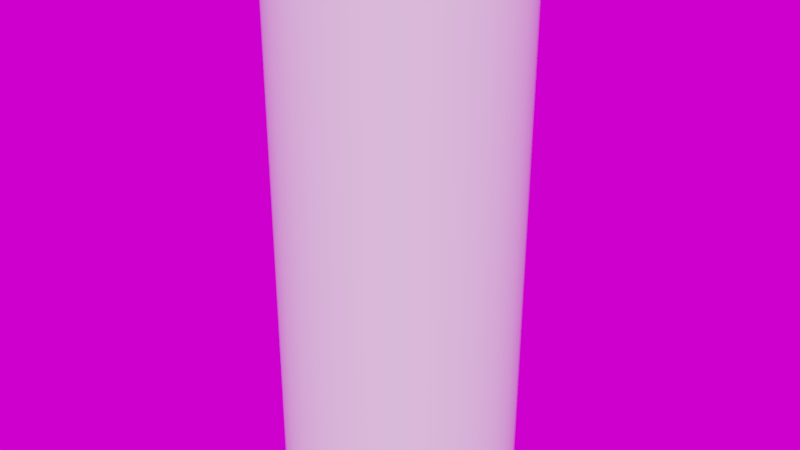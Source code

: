 # Source: DisinfectentStuff.blend  (saved by Blender 2.79.0; exported with 4.5.12 LTS)
import bpy
from mathutils import Matrix  # noqa: F401  (used for matrix-valued properties, if any)

bpy.ops.wm.read_factory_settings(use_empty=True)
scene = bpy.context.scene
scene.name = 'Scene'

# ---- collections
col_collection_1 = bpy.data.collections.new('Collection 1'); scene.collection.children.link(col_collection_1)

# ---- images (referenced by path relative to the original .blend; pixels are not part of the script)
import os
ASSET_DIR = os.environ.get("B2B_ASSET_DIR", "")  # directory of the original .blend (textures are referenced by path, not embedded)
HERE = os.path.dirname(os.path.abspath(__file__))  # packed textures are extracted next to this script under _unpacked/

def load_image(name, relpath, width, height, colorspace="sRGB"):
    """Load a texture the original file referenced (path relative to the .blend, or extracted next to this script)."""
    p = next((c for c in (os.path.join(HERE, relpath), os.path.join(ASSET_DIR, relpath)) if relpath and os.path.exists(c)), "")
    if p:
        img = bpy.data.images.load(p, check_existing=True)
        img.name = name
    else:  # same state as the original file: an image datablock whose file is absent (Cycles renders it pink)
        img = bpy.data.images.new(name, width, height)
        img.source = "FILE"
        img.filepath = "//" + (relpath or name)
    img.colorspace_settings.name = colorspace
    return img
img_panorama_hdr = load_image('panorama.hdr', 'panorama.hdr', 1024, 1024, 'Linear Rec.709')

# ---- world
world_world = bpy.data.worlds.new('World'); scene.world = world_world
world_world.use_nodes = True; world_world.node_tree.nodes.clear()
_N = world_world.node_tree.nodes; _L = world_world.node_tree.links
n0 = _N.new('ShaderNodeOutputWorld'); n0.name = 'World Output'; n0.location = (300, 300)
n1 = _N.new('ShaderNodeBackground'); n1.name = 'Background'; n1.location = (10, 300)
n2 = _N.new('ShaderNodeTexEnvironment'); n2.name = 'Environment Texture'; n2.location = (-180, 300)
n2.width = 140
n2.image = img_panorama_hdr
_L.new(n1.outputs[0], n0.inputs[0])
_L.new(n2.outputs[0], n1.inputs[0])
n0.is_active_output = True
world_world.color = (0.05088, 0.05088, 0.05088)
world_world.use_sun_shadow = False
world_world.sun_shadow_jitter_overblur = 0.0
world_world.cycles.sampling_method = 'MANUAL'

# ---- meshes
me_circle = bpy.data.meshes.new('Circle')
me_circle.from_pydata([(-9.668e-08, 0.1874, 0.0), (-0.03655, 0.1838, 0.0), (-0.0717, 0.1731, 0.0), (-0.1041, 0.1558, 0.0), (-0.1325, 0.1325, 0.0), (-0.1558, 0.1041, 0.0), (-0.1731, 0.0717, 0.0), (-0.1838, 0.03655, 0.0), (-0.1874, 2.45e-07, 0.0), (-0.1838, -0.03655, 0.0), (-0.1731, -0.0717, 0.0), (-0.1558, -0.1041, 0.0), (-0.1325, -0.1325, 0.0), (-0.1041, -0.1558, 0.0), (-0.0717, -0.1731, 0.0), (-0.03655, -0.1838, 0.0), (-3.563e-08, -0.1874, 0.0), (0.03655, -0.1838, 0.0), (0.0717, -0.1731, 0.0), (0.1041, -0.1558, 0.0), (0.1325, -0.1325, 0.0), (0.1558, -0.1041, 0.0), (0.1731, -0.0717, 0.0), (0.1838, -0.03655, 0.0), (0.1874, 4.118e-07, 0.0), (0.1838, 0.03655, 0.0), (0.1731, 0.0717, 0.0), (0.1558, 0.1041, 0.0), (0.1325, 0.1325, 0.0), (0.1041, 0.1558, 0.0), (0.0717, 0.1731, 0.0), (0.03655, 0.1838, 0.0), (-9.668e-08, 0.1874, 0.8642), (-0.03655, 0.1838, 0.8642), (-0.0717, 0.1731, 0.8642), (-0.1041, 0.1558, 0.8642), (-0.1325, 0.1325, 0.8642), (-0.1558, 0.1041, 0.8642), (-0.1731, 0.0717, 0.8642), (-0.1838, 0.03655, 0.8642), (-0.1874, 2.45e-07, 0.8642), (-0.1838, -0.03655, 0.8642), (-0.1731, -0.0717, 0.8642), (-0.1558, -0.1041, 0.8642), (-0.1325, -0.1325, 0.8642), (-0.1041, -0.1558, 0.8642), (-0.0717, -0.1731, 0.8642), (-0.03655, -0.1838, 0.8642), (-3.563e-08, -0.1874, 0.8642), (0.03655, -0.1838, 0.8642), (0.0717, -0.1731, 0.8642), (0.1041, -0.1558, 0.8642), (0.1325, -0.1325, 0.8642), (0.1558, -0.1041, 0.8642), (0.1731, -0.0717, 0.8642), (0.1838, -0.03655, 0.8642), (0.1874, 4.118e-07, 0.8642), (0.1838, 0.03655, 0.8642), (0.1731, 0.0717, 0.8642), (0.1558, 0.1041, 0.8642), (0.1325, 0.1325, 0.8642), (0.1041, 0.1558, 0.8642), (0.0717, 0.1731, 0.8642), (0.03655, 0.1838, 0.8642), (0.1594, -0.06604, 0.01367), (0.1599, -0.06624, 0.8642), (0.1439, -0.09617, 0.8642), (0.1435, -0.09587, 0.01367), (-0.1692, -0.03367, 0.01367), (-0.1698, -0.03377, 0.8642), (-0.1731, 2.45e-07, 0.8642), (-0.1726, 2.45e-07, 0.01367), (0.1692, -0.03366, 0.01367), (0.1698, -0.03377, 0.8642), (-0.1594, -0.06604, 0.01367), (-0.1599, -0.06624, 0.8642), (0.1726, 3.874e-07, 0.01367), (0.1731, 3.883e-07, 0.8642), (-0.1435, -0.09587, 0.01367), (-0.1439, -0.09617, 0.8642), (0.1692, 0.03367, 0.01367), (0.1698, 0.03377, 0.8642), (-0.122, -0.122, 0.01367), (-0.1224, -0.1224, 0.8642), (0.1594, 0.06604, 0.01367), (0.1599, 0.06624, 0.8642), (-0.09587, -0.1435, 0.01367), (-0.09617, -0.1439, 0.8642), (0.1435, 0.09587, 0.01367), (0.1439, 0.09617, 0.8642), (-0.06604, -0.1594, 0.01367), (-0.06624, -0.1599, 0.8642), (-0.03367, 0.1692, 0.01367), (-0.03377, 0.1698, 0.8642), (-9.092e-08, 0.1731, 0.8642), (-9.063e-08, 0.1726, 0.01367), (0.122, 0.122, 0.01367), (0.1224, 0.1224, 0.8642), (-0.03367, -0.1692, 0.01367), (-0.03377, -0.1698, 0.8642), (-0.06604, 0.1594, 0.01367), (-0.06624, 0.1599, 0.8642), (0.09587, 0.1435, 0.01367), (0.09617, 0.1439, 0.8642), (-4.764e-08, -0.1726, 0.01367), (-4.728e-08, -0.1731, 0.8642), (-0.09587, 0.1435, 0.01367), (-0.09617, 0.1439, 0.8642), (0.06604, 0.1594, 0.01367), (0.06624, 0.1599, 0.8642), (0.03367, -0.1692, 0.01367), (0.03377, -0.1698, 0.8642), (-0.122, 0.122, 0.01367), (-0.1224, 0.1224, 0.8642), (0.03366, 0.1692, 0.01367), (0.03377, 0.1698, 0.8642), (0.06604, -0.1594, 0.01367), (0.06624, -0.1599, 0.8642), (-0.1435, 0.09587, 0.01367), (-0.1439, 0.09617, 0.8642), (0.09587, -0.1435, 0.01367), (0.09617, -0.1439, 0.8642), (-0.1594, 0.06604, 0.01367), (-0.1599, 0.06624, 0.8642), (0.122, -0.122, 0.01367), (0.1224, -0.1224, 0.8642), (-0.1692, 0.03367, 0.01367), (-0.1698, 0.03377, 0.8642), (0.1558, -0.1041, 0.0102), (0.1558, -0.1041, 0.854), (0.1731, -0.0717, 0.854), (0.1731, -0.0717, 0.0102), (-0.1874, 2.45e-07, 0.0102), (-0.1874, 2.45e-07, 0.854), (-0.1838, -0.03655, 0.854), (-0.1838, -0.03655, 0.0102), (0.1838, -0.03655, 0.854), (0.1838, -0.03655, 0.0102), (-0.1731, -0.0717, 0.854), (-0.1731, -0.0717, 0.0102), (0.1874, 4.118e-07, 0.854), (0.1874, 4.118e-07, 0.0102), (-0.1558, -0.1041, 0.854), (-0.1558, -0.1041, 0.0102), (0.1838, 0.03655, 0.854), (0.1838, 0.03655, 0.0102), (-0.1325, -0.1325, 0.854), (-0.1325, -0.1325, 0.0102), (0.1731, 0.0717, 0.854), (0.1731, 0.0717, 0.0102), (-0.1041, -0.1558, 0.854), (-0.1041, -0.1558, 0.0102), (0.1558, 0.1041, 0.854), (0.1558, 0.1041, 0.0102), (-0.0717, -0.1731, 0.854), (-0.0717, -0.1731, 0.0102), (-9.668e-08, 0.1874, 0.0102), (-9.668e-08, 0.1874, 0.854), (-0.03655, 0.1838, 0.854), (-0.03655, 0.1838, 0.0102), (0.1325, 0.1325, 0.854), (0.1325, 0.1325, 0.0102), (-0.03655, -0.1838, 0.854), (-0.03655, -0.1838, 0.0102), (-0.0717, 0.1731, 0.854), (-0.0717, 0.1731, 0.0102), (0.1041, 0.1558, 0.854), (0.1041, 0.1558, 0.0102), (-3.563e-08, -0.1874, 0.854), (-3.563e-08, -0.1874, 0.0102), (-0.1041, 0.1558, 0.854), (-0.1041, 0.1558, 0.0102), (0.0717, 0.1731, 0.854), (0.0717, 0.1731, 0.0102), (0.03655, -0.1838, 0.854), (0.03655, -0.1838, 0.0102), (-0.1325, 0.1325, 0.854), (-0.1325, 0.1325, 0.0102), (0.03655, 0.1838, 0.854), (0.03655, 0.1838, 0.0102), (0.0717, -0.1731, 0.854), (0.0717, -0.1731, 0.0102), (-0.1558, 0.1041, 0.854), (-0.1558, 0.1041, 0.0102), (0.1041, -0.1558, 0.854), (0.1041, -0.1558, 0.0102), (-0.1731, 0.0717, 0.854), (-0.1731, 0.0717, 0.0102), (0.1325, -0.1325, 0.854), (0.1325, -0.1325, 0.0102), (-0.1838, 0.03655, 0.854), (-0.1838, 0.03655, 0.0102)], [], [(23, 137, 131, 22), (10, 139, 135, 9), (133, 40, 39, 190), (24, 141, 137, 23), (11, 143, 139, 10), (25, 145, 141, 24), (12, 147, 143, 11), (26, 149, 145, 25), (13, 151, 147, 12), (27, 153, 149, 26), (14, 155, 151, 13), (28, 161, 153, 27), (2, 165, 159, 1), (15, 163, 155, 14), (157, 32, 63, 178), (29, 167, 161, 28), (16, 169, 163, 15), (3, 171, 165, 2), (30, 173, 167, 29), (17, 175, 169, 16), (4, 177, 171, 3), (31, 179, 173, 30), (18, 181, 175, 17), (5, 183, 177, 4), (19, 185, 181, 18), (1, 159, 156, 0), (6, 187, 183, 5), (20, 189, 185, 19), (7, 191, 187, 6), (22, 131, 128, 21), (9, 135, 132, 8), (1, 0, 31, 30, 29, 28, 27, 26, 25, 24, 23, 22, 21, 20, 19, 18, 17, 16, 15, 14, 13, 12, 11, 10, 9, 8, 7, 6, 5, 4, 3, 2), (64, 67, 66, 65), (68, 71, 70, 69), (72, 64, 65, 73), (74, 68, 69, 75), (76, 72, 73, 77), (78, 74, 75, 79), (80, 76, 77, 81), (82, 78, 79, 83), (84, 80, 81, 85), (86, 82, 83, 87), (88, 84, 85, 89), (90, 86, 87, 91), (92, 95, 94, 93), (96, 88, 89, 97), (98, 90, 91, 99), (100, 92, 93, 101), (102, 96, 97, 103), (104, 98, 99, 105), (106, 100, 101, 107), (108, 102, 103, 109), (110, 104, 105, 111), (112, 106, 107, 113), (114, 108, 109, 115), (116, 110, 111, 117), (118, 112, 113, 119), (95, 114, 115, 94), (120, 116, 117, 121), (122, 118, 119, 123), (124, 120, 121, 125), (126, 122, 123, 127), (67, 124, 125, 66), (71, 126, 127, 70), (92, 100, 106, 112, 118, 122, 126, 71, 68, 74, 78, 82, 86, 90, 98, 104, 110, 116, 120, 124, 67, 64, 72, 76, 80, 84, 88, 96, 102, 108, 114, 95), (35, 107, 101, 34), (62, 109, 103, 61), (49, 111, 105, 48), (36, 113, 107, 35), (63, 115, 109, 62), (50, 117, 111, 49), (37, 119, 113, 36), (32, 94, 115, 63), (51, 121, 117, 50), (38, 123, 119, 37), (52, 125, 121, 51), (39, 127, 123, 38), (53, 66, 125, 52), (40, 70, 127, 39), (54, 65, 66, 53), (41, 69, 70, 40), (55, 73, 65, 54), (42, 75, 69, 41), (56, 77, 73, 55), (43, 79, 75, 42), (57, 81, 77, 56), (44, 83, 79, 43), (58, 85, 81, 57), (45, 87, 83, 44), (59, 89, 85, 58), (46, 91, 87, 45), (33, 93, 94, 32), (60, 97, 89, 59), (47, 99, 91, 46), (34, 101, 93, 33), (61, 103, 97, 60), (48, 105, 99, 47), (134, 41, 40, 133), (130, 54, 53, 129), (190, 39, 38, 186), (188, 52, 51, 184), (186, 38, 37, 182), (184, 51, 50, 180), (158, 33, 32, 157), (182, 37, 36, 176), (180, 50, 49, 174), (178, 63, 62, 172), (176, 36, 35, 170), (174, 49, 48, 168), (172, 62, 61, 166), (170, 35, 34, 164), (168, 48, 47, 162), (166, 61, 60, 160), (164, 34, 33, 158), (162, 47, 46, 154), (160, 60, 59, 152), (0, 156, 179, 31), (154, 46, 45, 150), (152, 59, 58, 148), (150, 45, 44, 146), (148, 58, 57, 144), (146, 44, 43, 142), (144, 57, 56, 140), (142, 43, 42, 138), (140, 56, 55, 136), (138, 42, 41, 134), (136, 55, 54, 130), (8, 132, 191, 7), (21, 128, 189, 20), (133, 190, 191, 132), (129, 188, 189, 128), (190, 186, 187, 191), (188, 184, 185, 189), (186, 182, 183, 187), (184, 180, 181, 185), (157, 178, 179, 156), (182, 176, 177, 183), (180, 174, 175, 181), (178, 172, 173, 179), (176, 170, 171, 177), (174, 168, 169, 175), (172, 166, 167, 173), (170, 164, 165, 171), (168, 162, 163, 169), (166, 160, 161, 167), (164, 158, 159, 165), (162, 154, 155, 163), (160, 152, 153, 161), (158, 157, 156, 159), (154, 150, 151, 155), (152, 148, 149, 153), (150, 146, 147, 151), (148, 144, 145, 149), (146, 142, 143, 147), (144, 140, 141, 145), (142, 138, 139, 143), (140, 136, 137, 141), (138, 134, 135, 139), (136, 130, 131, 137), (134, 133, 132, 135), (130, 129, 128, 131), (129, 53, 52, 188)])
me_circle.polygons.foreach_set('use_smooth', [True] * 162)
_k = set([(0, 1), (0, 31), (1, 2), (2, 3), (3, 4), (4, 5), (5, 6), (6, 7), (7, 8), (8, 9), (9, 10), (10, 11), (11, 12), (12, 13), (13, 14), (14, 15), (15, 16), (16, 17), (17, 18), (18, 19), (19, 20), (20, 21), (21, 22), (22, 23), (23, 24), (24, 25), (25, 26), (26, 27), (27, 28), (28, 29), (29, 30), (30, 31), (32, 33), (32, 63), (33, 34), (34, 35), (35, 36), (36, 37), (37, 38), (38, 39), (39, 40), (40, 41), (41, 42), (42, 43), (43, 44), (44, 45), (45, 46), (46, 47), (47, 48), (48, 49), (49, 50), (50, 51), (51, 52), (52, 53), (53, 54), (54, 55), (55, 56), (56, 57), (57, 58), (58, 59), (59, 60), (60, 61), (61, 62), (62, 63), (64, 67), (64, 72), (65, 66), (65, 73), (66, 125), (67, 124), (68, 71), (68, 74), (69, 70), (69, 75), (70, 127), (71, 126), (72, 76), (73, 77), (74, 78), (75, 79), (76, 80), (77, 81), (78, 82), (79, 83), (80, 84), (81, 85), (82, 86), (83, 87), (84, 88), (85, 89), (86, 90), (87, 91), (88, 96), (89, 97), (90, 98), (91, 99), (92, 95), (92, 100), (93, 94), (93, 101), (94, 115), (95, 114), (96, 102), (97, 103), (98, 104), (99, 105), (100, 106), (101, 107), (102, 108), (103, 109), (104, 110), (105, 111), (106, 112), (107, 113), (108, 114), (109, 115), (110, 116), (111, 117), (112, 118), (113, 119), (116, 120), (117, 121), (118, 122), (119, 123), (120, 124), (121, 125), (122, 126), (123, 127)])
me_circle.attributes.new('sharp_edge', 'BOOLEAN', 'EDGE').data.foreach_set('value', [ (min(e.vertices), max(e.vertices)) in _k for e in me_circle.edges])
me_circle.use_remesh_preserve_volume = False
me_circle.use_remesh_preserve_attributes = False
me_circle.use_mirror_vertex_groups = False
me_circle.update()

# ---- objects
ob_circle = bpy.data.objects.new('Circle', me_circle)

# ---- transforms, parenting, visibility, modifiers, constraints
ob_circle.location = (0.0, 0.0, 0.0)
ob_circle.lineart.crease_threshold = 0.0
_m = ob_circle.modifiers.new('Bevel', 'BEVEL')
_m.width = 0.00346
_m.width_pct = 0.00346
_m.segments = 3
_m.limit_method = 'WEIGHT'
_m.use_clamp_overlap = False
_m.profile = 0.7
_m.spread = 0.0

# ---- collection membership
col_collection_1.objects.link(ob_circle)

# ---- scene / render settings (as saved in the file)
scene.frame_start = 1; scene.frame_end = 250; scene.frame_set(1)
scene.render.engine = 'CYCLES'
scene.render.dither_intensity = 0.0
scene.cycles.samples = 128
scene.cycles.sampling_pattern = 'TABULATED_SOBOL'
scene.cycles.use_adaptive_sampling = False
scene.cycles.use_light_tree = False
scene.cycles.blur_glossy = 0.0
scene.cycles.sample_clamp_indirect = 0.0
scene.view_settings.view_transform = 'Filmic'
bpy.context.view_layer.update()

# ---- added for rendering (the .blend has no active camera and no usable light): camera, sun
cam_auto = bpy.data.cameras.new('AutoCamera')
cam_auto.lens = 50.0
cam_auto.sensor_width = 36.0
cam_auto.clip_end = 1000.0
ob_auto_camera = bpy.data.objects.new('AutoCamera', cam_auto)
scene.collection.objects.link(ob_auto_camera)
ob_auto_camera.location = (0.937952, -1.12554, 1.18246)
ob_auto_camera.rotation_euler = (1.09748, -7.21219e-08, 0.694738)
scene.camera = ob_auto_camera
light_auto_sun = bpy.data.lights.new('AutoSun', 'SUN')
light_auto_sun.energy = 3.0
light_auto_sun.angle = 0.0523599
ob_auto_sun = bpy.data.objects.new('AutoSun', light_auto_sun)
scene.collection.objects.link(ob_auto_sun)
ob_auto_sun.rotation_euler = (0.872665, 0.174533, 0.523599)
bpy.context.view_layer.update()
